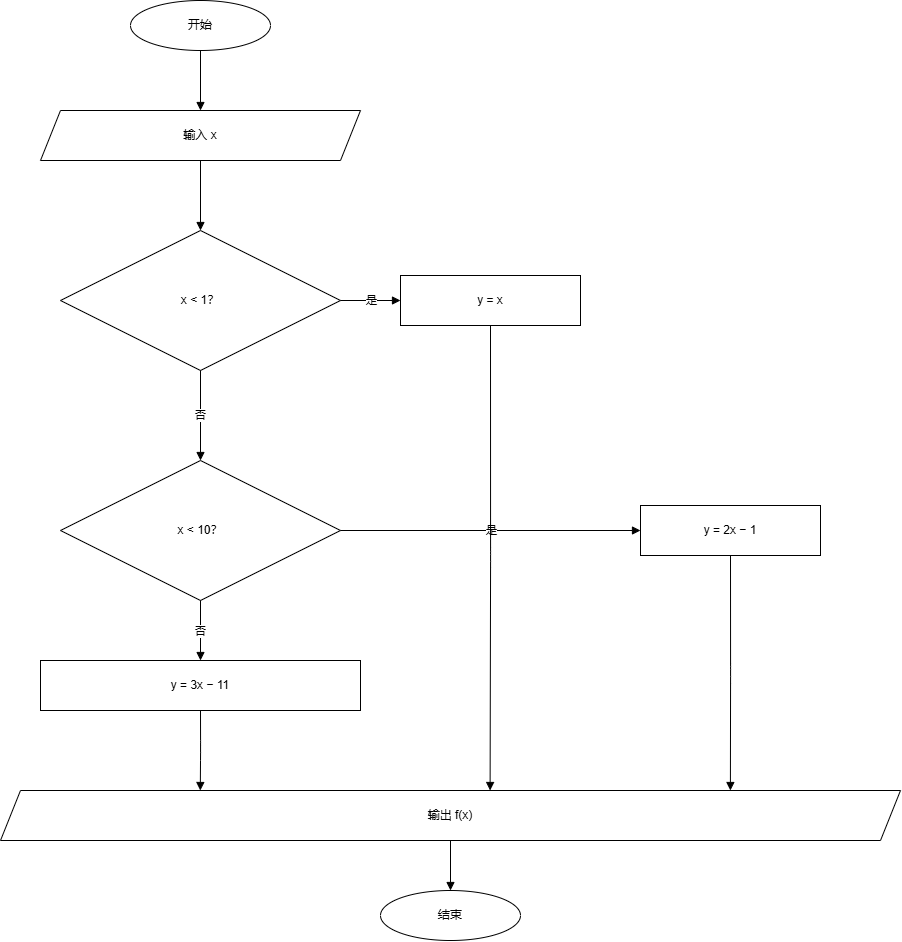

The diagram above was exported from draw.io. Its source (the exported page's mxGraphModel, read from the mxfile embedded in the PNG):
<mxGraphModel dx="909" dy="1143" grid="1" gridSize="10" guides="1" tooltips="1" connect="1" arrows="1" fold="1" page="1" pageScale="1" pageWidth="1300" pageHeight="1169" math="0" shadow="0">
  <root>
    <mxCell id="0" />
    <mxCell id="1" parent="0" />
    <mxCell id="2" parent="1" style="ellipse;whiteSpace=wrap;html=1;" value="开始" vertex="1">
      <mxGeometry height="50" width="140" x="430" y="40" as="geometry" />
    </mxCell>
    <mxCell id="3" parent="1" style="shape=parallelogram;perimeter=parallelogramPerimeter;whiteSpace=wrap;html=1;fixedSize=1;" value="输入 x" vertex="1">
      <mxGeometry height="50" width="320" x="340" y="150" as="geometry" />
    </mxCell>
    <mxCell id="4" parent="1" style="shape=rhombus;perimeter=rhombusPerimeter;whiteSpace=wrap;html=1;" value="x &lt; 1？" vertex="1">
      <mxGeometry height="140" width="280" x="360" y="270" as="geometry" />
    </mxCell>
    <mxCell id="6" parent="1" style="rounded=0;whiteSpace=wrap;html=1;" value="y = x" vertex="1">
      <mxGeometry height="50" width="180" x="700" y="315" as="geometry" />
    </mxCell>
    <mxCell id="7" parent="1" style="shape=rhombus;perimeter=rhombusPerimeter;whiteSpace=wrap;html=1;" value="x &lt; 10？" vertex="1">
      <mxGeometry height="140" width="280" x="360" y="500" as="geometry" />
    </mxCell>
    <mxCell id="8" parent="1" style="rounded=0;whiteSpace=wrap;html=1;" value="y = 2x − 1" vertex="1">
      <mxGeometry height="50" width="180" x="940" y="545" as="geometry" />
    </mxCell>
    <mxCell id="9" parent="1" style="rounded=0;whiteSpace=wrap;html=1;" value="y = 3x − 11" vertex="1">
      <mxGeometry height="50" width="320" x="340" y="700" as="geometry" />
    </mxCell>
    <mxCell id="10" parent="1" style="shape=parallelogram;perimeter=parallelogramPerimeter;whiteSpace=wrap;html=1;fixedSize=1;" value="输出 f(x)" vertex="1">
      <mxGeometry height="50" width="900" x="300" y="830" as="geometry" />
    </mxCell>
    <mxCell id="11" parent="1" style="ellipse;whiteSpace=wrap;html=1;" value="结束" vertex="1">
      <mxGeometry height="50" width="140" x="680" y="930" as="geometry" />
    </mxCell>
    <mxCell id="20" edge="1" parent="1" source="2" style="edgeStyle=orthogonalEdgeStyle;rounded=1;orthogonalLoop=1;jettySize=auto;html=1;endArrow=block;endFill=1;" target="3">
      <mxGeometry relative="1" as="geometry" />
    </mxCell>
    <mxCell id="21" edge="1" parent="1" source="3" style="edgeStyle=orthogonalEdgeStyle;rounded=1;orthogonalLoop=1;jettySize=auto;html=1;endArrow=block;endFill=1;" target="4">
      <mxGeometry relative="1" as="geometry" />
    </mxCell>
    <mxCell id="22" edge="1" parent="1" source="4" style="edgeStyle=orthogonalEdgeStyle;rounded=1;orthogonalLoop=1;jettySize=auto;html=1;endArrow=block;endFill=1;" target="6" value="是">
      <mxGeometry relative="1" as="geometry" />
    </mxCell>
    <mxCell id="23" edge="1" parent="1" source="4" style="edgeStyle=orthogonalEdgeStyle;rounded=1;orthogonalLoop=1;jettySize=auto;html=1;endArrow=block;endFill=1;" target="7" value="否">
      <mxGeometry relative="1" as="geometry" />
    </mxCell>
    <mxCell id="24" edge="1" parent="1" source="7" style="edgeStyle=orthogonalEdgeStyle;rounded=1;orthogonalLoop=1;jettySize=auto;html=1;endArrow=block;endFill=1;" target="8" value="是">
      <mxGeometry relative="1" as="geometry" />
    </mxCell>
    <mxCell id="25" edge="1" parent="1" source="7" style="edgeStyle=orthogonalEdgeStyle;rounded=1;orthogonalLoop=1;jettySize=auto;html=1;endArrow=block;endFill=1;exitX=0.5;exitY=1;exitDx=0;exitDy=0;" target="9" value="否">
      <mxGeometry relative="1" as="geometry" />
    </mxCell>
    <mxCell id="26" edge="1" parent="1" source="6" style="edgeStyle=orthogonalEdgeStyle;rounded=1;orthogonalLoop=1;jettySize=auto;html=1;endArrow=block;endFill=1;exitX=0.5;exitY=1;exitDx=0;exitDy=0;entryX=0.544;entryY=0;entryDx=0;entryDy=0;" target="10">
      <mxGeometry relative="1" as="geometry" />
    </mxCell>
    <mxCell id="27" edge="1" parent="1" source="8" style="edgeStyle=orthogonalEdgeStyle;rounded=1;orthogonalLoop=1;jettySize=auto;html=1;endArrow=block;endFill=1;exitX=0.5;exitY=1;exitDx=0;exitDy=0;entryX=0.811;entryY=0;entryDx=0;entryDy=0;" target="10">
      <mxGeometry relative="1" as="geometry" />
    </mxCell>
    <mxCell id="28" edge="1" parent="1" source="9" style="edgeStyle=orthogonalEdgeStyle;rounded=1;orthogonalLoop=1;jettySize=auto;html=1;endArrow=block;endFill=1;exitX=0.5;exitY=1;exitDx=0;exitDy=0;entryX=0.222;entryY=0;entryDx=0;entryDy=0;" target="10">
      <mxGeometry relative="1" as="geometry" />
    </mxCell>
    <mxCell id="29" edge="1" parent="1" source="10" style="edgeStyle=orthogonalEdgeStyle;rounded=1;orthogonalLoop=1;jettySize=auto;html=1;endArrow=block;endFill=1;" target="11">
      <mxGeometry relative="1" as="geometry" />
    </mxCell>
  </root>
</mxGraphModel>